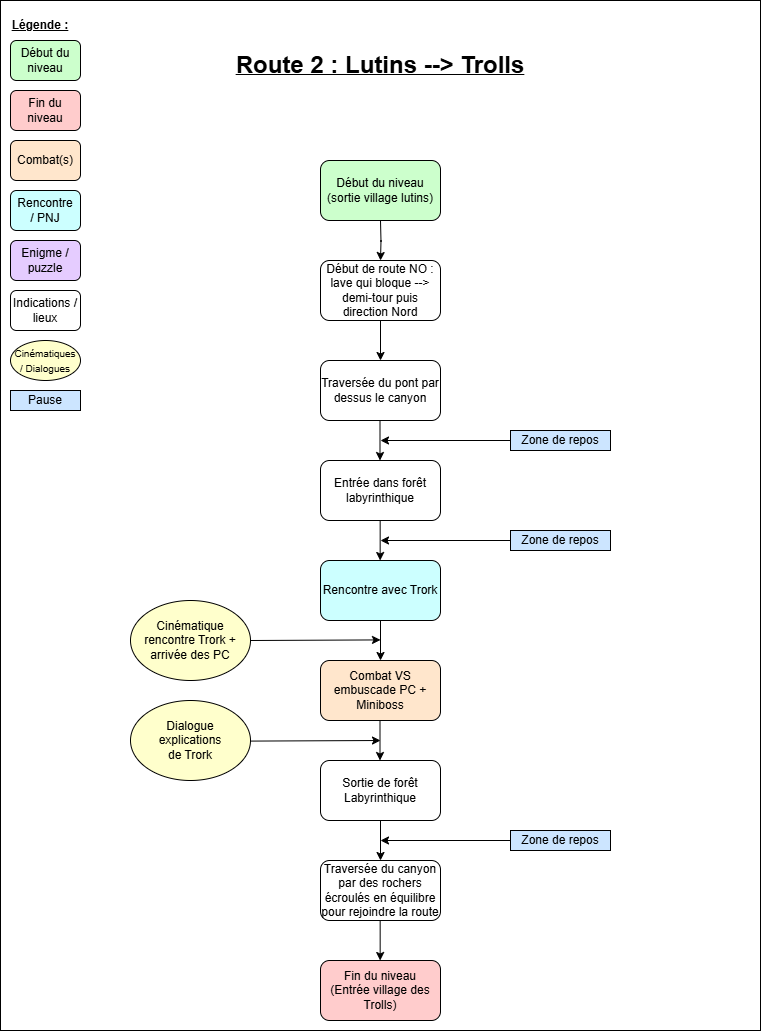

The diagram above was exported from draw.io. Its source (the exported page's mxGraphModel, read from the mxfile embedded in the PNG):
<mxGraphModel dx="1426" dy="777" grid="1" gridSize="10" guides="1" tooltips="1" connect="1" arrows="1" fold="1" page="1" pageScale="1" pageWidth="827" pageHeight="1169" math="0" shadow="0">
  <root>
    <mxCell id="0" />
    <mxCell id="1" parent="0" />
    <mxCell id="Bw64d3ELciKM9cFVWfH9-1" value="" style="whiteSpace=wrap;html=1;" vertex="1" parent="1">
      <mxGeometry x="20" width="760" height="1030" as="geometry" />
    </mxCell>
    <mxCell id="lNlEMvO20Rrbh_QPqtjX-1" value="Début du niveau" style="rounded=1;whiteSpace=wrap;html=1;fillColor=#CCFFCC;" parent="1" vertex="1">
      <mxGeometry x="30" y="40" width="70" height="40" as="geometry" />
    </mxCell>
    <mxCell id="lNlEMvO20Rrbh_QPqtjX-2" value="Fin du niveau" style="rounded=1;whiteSpace=wrap;html=1;fillColor=#FFCCCC;" parent="1" vertex="1">
      <mxGeometry x="30" y="90" width="70" height="40" as="geometry" />
    </mxCell>
    <mxCell id="lNlEMvO20Rrbh_QPqtjX-3" value="Combat(s)" style="rounded=1;whiteSpace=wrap;html=1;fillColor=#FFE6CC;" parent="1" vertex="1">
      <mxGeometry x="30" y="140" width="70" height="40" as="geometry" />
    </mxCell>
    <mxCell id="lNlEMvO20Rrbh_QPqtjX-4" value="Rencontre /&amp;nbsp;&lt;span style=&quot;background-color: transparent; color: light-dark(rgb(0, 0, 0), rgb(255, 255, 255));&quot;&gt;PNJ&lt;/span&gt;" style="rounded=1;whiteSpace=wrap;html=1;fillColor=#CCFFFF;" parent="1" vertex="1">
      <mxGeometry x="30" y="190" width="70" height="40" as="geometry" />
    </mxCell>
    <mxCell id="lNlEMvO20Rrbh_QPqtjX-5" value="&lt;div&gt;&lt;font style=&quot;font-size: 10px;&quot;&gt;Cinématiques&lt;/font&gt;&lt;/div&gt;&lt;div&gt;&lt;font style=&quot;font-size: 10px;&quot;&gt;/ Dialogues&lt;/font&gt;&lt;/div&gt;" style="ellipse;whiteSpace=wrap;html=1;fillColor=#FFFFCC;" parent="1" vertex="1">
      <mxGeometry x="30" y="340" width="70" height="40" as="geometry" />
    </mxCell>
    <mxCell id="lNlEMvO20Rrbh_QPqtjX-6" value="Pause" style="rounded=0;whiteSpace=wrap;html=1;fillColor=#CCE5FF;" parent="1" vertex="1">
      <mxGeometry x="30" y="390" width="70" height="20" as="geometry" />
    </mxCell>
    <mxCell id="lNlEMvO20Rrbh_QPqtjX-7" value="&lt;div&gt;Indications / lieux&lt;/div&gt;" style="rounded=1;whiteSpace=wrap;html=1;fillColor=#FFFFFF;" parent="1" vertex="1">
      <mxGeometry x="30" y="290" width="70" height="40" as="geometry" />
    </mxCell>
    <mxCell id="lNlEMvO20Rrbh_QPqtjX-8" value="&lt;b&gt;&lt;u&gt;Légende :&lt;/u&gt;&lt;/b&gt;" style="text;html=1;align=center;verticalAlign=middle;whiteSpace=wrap;rounded=0;" parent="1" vertex="1">
      <mxGeometry x="20" y="10" width="80" height="30" as="geometry" />
    </mxCell>
    <mxCell id="lNlEMvO20Rrbh_QPqtjX-9" value="Enigme / puzzle" style="rounded=1;whiteSpace=wrap;html=1;fillColor=#E5CCFF;" parent="1" vertex="1">
      <mxGeometry x="30" y="240" width="70" height="40" as="geometry" />
    </mxCell>
    <mxCell id="lNlEMvO20Rrbh_QPqtjX-10" value="&lt;div&gt;Début du niveau (sortie village lutins)&lt;/div&gt;" style="rounded=1;whiteSpace=wrap;html=1;fillColor=#CCFFCC;" parent="1" vertex="1">
      <mxGeometry x="340" y="160" width="120" height="60" as="geometry" />
    </mxCell>
    <mxCell id="lNlEMvO20Rrbh_QPqtjX-11" style="edgeStyle=orthogonalEdgeStyle;rounded=0;orthogonalLoop=1;jettySize=auto;html=1;exitX=0.5;exitY=1;exitDx=0;exitDy=0;" parent="1" edge="1">
      <mxGeometry relative="1" as="geometry">
        <mxPoint x="400" y="220" as="sourcePoint" />
        <mxPoint x="400" y="260" as="targetPoint" />
      </mxGeometry>
    </mxCell>
    <mxCell id="lNlEMvO20Rrbh_QPqtjX-12" value="&lt;div&gt;Début de route NO : lave qui bloque --&amp;gt; demi-tour puis direction Nord&lt;/div&gt;" style="rounded=1;whiteSpace=wrap;html=1;fillColor=#FFFFFF;" parent="1" vertex="1">
      <mxGeometry x="340" y="260" width="120" height="60" as="geometry" />
    </mxCell>
    <mxCell id="lNlEMvO20Rrbh_QPqtjX-13" value="Traversée du pont par dessus le canyon" style="rounded=1;whiteSpace=wrap;html=1;fillColor=#FFFFFF;" parent="1" vertex="1">
      <mxGeometry x="340" y="360" width="120" height="60" as="geometry" />
    </mxCell>
    <mxCell id="lNlEMvO20Rrbh_QPqtjX-14" value="Combat VS embuscade PC + Miniboss" style="rounded=1;whiteSpace=wrap;html=1;fillColor=#FFE6CC;" parent="1" vertex="1">
      <mxGeometry x="340" y="660" width="120" height="60" as="geometry" />
    </mxCell>
    <mxCell id="lNlEMvO20Rrbh_QPqtjX-15" value="" style="endArrow=classic;html=1;rounded=0;exitX=0.5;exitY=1;exitDx=0;exitDy=0;entryX=0.5;entryY=0;entryDx=0;entryDy=0;" parent="1" source="lNlEMvO20Rrbh_QPqtjX-12" edge="1">
      <mxGeometry width="50" height="50" relative="1" as="geometry">
        <mxPoint x="399.5" y="260" as="sourcePoint" />
        <mxPoint x="400" y="360" as="targetPoint" />
      </mxGeometry>
    </mxCell>
    <mxCell id="lNlEMvO20Rrbh_QPqtjX-16" value="" style="endArrow=classic;html=1;rounded=0;exitX=0.5;exitY=1;exitDx=0;exitDy=0;entryX=0.5;entryY=0;entryDx=0;entryDy=0;exitPerimeter=0;" parent="1" edge="1">
      <mxGeometry width="50" height="50" relative="1" as="geometry">
        <mxPoint x="399.5" y="720" as="sourcePoint" />
        <mxPoint x="399.5" y="760" as="targetPoint" />
      </mxGeometry>
    </mxCell>
    <mxCell id="lNlEMvO20Rrbh_QPqtjX-17" value="" style="endArrow=classic;html=1;rounded=0;exitX=0.5;exitY=1;exitDx=0;exitDy=0;entryX=0.5;entryY=0;entryDx=0;entryDy=0;" parent="1" target="lNlEMvO20Rrbh_QPqtjX-14" edge="1">
      <mxGeometry width="50" height="50" relative="1" as="geometry">
        <mxPoint x="400" y="620" as="sourcePoint" />
        <mxPoint x="400" y="650" as="targetPoint" />
      </mxGeometry>
    </mxCell>
    <mxCell id="lNlEMvO20Rrbh_QPqtjX-18" value="" style="endArrow=classic;html=1;rounded=0;exitX=1;exitY=0.5;exitDx=0;exitDy=0;" parent="1" source="lNlEMvO20Rrbh_QPqtjX-19" edge="1">
      <mxGeometry width="50" height="50" relative="1" as="geometry">
        <mxPoint x="300" y="639.41" as="sourcePoint" />
        <mxPoint x="400" y="639.41" as="targetPoint" />
      </mxGeometry>
    </mxCell>
    <mxCell id="lNlEMvO20Rrbh_QPqtjX-19" value="&lt;div&gt;Cinématique rencontre Trork + arrivée des PC&lt;/div&gt;" style="ellipse;whiteSpace=wrap;html=1;fillColor=#FFFFCC;" parent="1" vertex="1">
      <mxGeometry x="150" y="600" width="120" height="80" as="geometry" />
    </mxCell>
    <mxCell id="lNlEMvO20Rrbh_QPqtjX-20" value="Fin du niveau&lt;br&gt;(Entrée village des Trolls)" style="rounded=1;whiteSpace=wrap;html=1;fillColor=#FFCCCC;" parent="1" vertex="1">
      <mxGeometry x="340" y="960" width="120" height="60" as="geometry" />
    </mxCell>
    <mxCell id="lNlEMvO20Rrbh_QPqtjX-21" value="Zone de repos" style="rounded=0;whiteSpace=wrap;html=1;fillColor=#CCE5FF;" parent="1" vertex="1">
      <mxGeometry x="530" y="830" width="100" height="20" as="geometry" />
    </mxCell>
    <mxCell id="lNlEMvO20Rrbh_QPqtjX-22" value="" style="endArrow=classic;html=1;rounded=0;exitX=0;exitY=0.5;exitDx=0;exitDy=0;entryX=1;entryY=0.5;entryDx=0;entryDy=0;" parent="1" source="lNlEMvO20Rrbh_QPqtjX-21" edge="1">
      <mxGeometry width="50" height="50" relative="1" as="geometry">
        <mxPoint x="470" y="750" as="sourcePoint" />
        <mxPoint x="400" y="840" as="targetPoint" />
      </mxGeometry>
    </mxCell>
    <mxCell id="lNlEMvO20Rrbh_QPqtjX-23" value="Zone de repos" style="rounded=0;whiteSpace=wrap;html=1;fillColor=#CCE5FF;" parent="1" vertex="1">
      <mxGeometry x="530" y="530" width="100" height="20" as="geometry" />
    </mxCell>
    <mxCell id="lNlEMvO20Rrbh_QPqtjX-24" value="" style="endArrow=classic;html=1;rounded=0;exitX=0;exitY=0.5;exitDx=0;exitDy=0;" parent="1" edge="1">
      <mxGeometry width="50" height="50" relative="1" as="geometry">
        <mxPoint x="530" y="540" as="sourcePoint" />
        <mxPoint x="400" y="540" as="targetPoint" />
      </mxGeometry>
    </mxCell>
    <mxCell id="lNlEMvO20Rrbh_QPqtjX-25" value="Rencontre avec Trork" style="rounded=1;whiteSpace=wrap;html=1;fillColor=#CCFFFF;" parent="1" vertex="1">
      <mxGeometry x="340" y="560" width="120" height="60" as="geometry" />
    </mxCell>
    <mxCell id="lNlEMvO20Rrbh_QPqtjX-26" value="" style="endArrow=classic;html=1;rounded=0;exitX=0.5;exitY=1;exitDx=0;exitDy=0;entryX=0.5;entryY=0;entryDx=0;entryDy=0;" parent="1" edge="1">
      <mxGeometry width="50" height="50" relative="1" as="geometry">
        <mxPoint x="399.66" y="520" as="sourcePoint" />
        <mxPoint x="399.66" y="560" as="targetPoint" />
      </mxGeometry>
    </mxCell>
    <mxCell id="lNlEMvO20Rrbh_QPqtjX-27" value="Entrée dans forêt labyrinthique" style="rounded=1;whiteSpace=wrap;html=1;fillColor=#FFFFFF;" parent="1" vertex="1">
      <mxGeometry x="340" y="460" width="120" height="60" as="geometry" />
    </mxCell>
    <mxCell id="lNlEMvO20Rrbh_QPqtjX-28" value="" style="endArrow=classic;html=1;rounded=0;exitX=0.5;exitY=1;exitDx=0;exitDy=0;entryX=0.5;entryY=0;entryDx=0;entryDy=0;" parent="1" edge="1">
      <mxGeometry width="50" height="50" relative="1" as="geometry">
        <mxPoint x="399.5" y="420" as="sourcePoint" />
        <mxPoint x="399.5" y="460" as="targetPoint" />
      </mxGeometry>
    </mxCell>
    <mxCell id="lNlEMvO20Rrbh_QPqtjX-29" value="Zone de repos" style="rounded=0;whiteSpace=wrap;html=1;fillColor=#CCE5FF;" parent="1" vertex="1">
      <mxGeometry x="530" y="430" width="100" height="20" as="geometry" />
    </mxCell>
    <mxCell id="lNlEMvO20Rrbh_QPqtjX-30" value="" style="endArrow=classic;html=1;rounded=0;exitX=0;exitY=0.5;exitDx=0;exitDy=0;entryX=1;entryY=0.5;entryDx=0;entryDy=0;" parent="1" source="lNlEMvO20Rrbh_QPqtjX-29" edge="1">
      <mxGeometry width="50" height="50" relative="1" as="geometry">
        <mxPoint x="470" y="350" as="sourcePoint" />
        <mxPoint x="400" y="440" as="targetPoint" />
      </mxGeometry>
    </mxCell>
    <mxCell id="lNlEMvO20Rrbh_QPqtjX-31" value="&lt;b&gt;&lt;u&gt;&lt;font style=&quot;font-size: 24px;&quot;&gt;Route 2 : Lutins --&amp;gt; Trolls&lt;/font&gt;&lt;/u&gt;&lt;/b&gt;" style="text;html=1;align=center;verticalAlign=middle;whiteSpace=wrap;rounded=0;" parent="1" vertex="1">
      <mxGeometry x="165" y="50" width="470" height="30" as="geometry" />
    </mxCell>
    <mxCell id="lNlEMvO20Rrbh_QPqtjX-32" value="Sortie de forêt Labyrinthique" style="rounded=1;whiteSpace=wrap;html=1;fillColor=#FFFFFF;" parent="1" vertex="1">
      <mxGeometry x="340" y="760" width="120" height="60" as="geometry" />
    </mxCell>
    <mxCell id="lNlEMvO20Rrbh_QPqtjX-33" value="Traversée du canyon par des rochers écroulés en équilibre pour rejoindre la route" style="rounded=1;whiteSpace=wrap;html=1;fillColor=#FFFFFF;" parent="1" vertex="1">
      <mxGeometry x="340" y="860" width="120" height="60" as="geometry" />
    </mxCell>
    <mxCell id="lNlEMvO20Rrbh_QPqtjX-34" value="" style="endArrow=classic;html=1;rounded=0;exitX=0.5;exitY=1;exitDx=0;exitDy=0;entryX=0.5;entryY=0;entryDx=0;entryDy=0;exitPerimeter=0;" parent="1" edge="1">
      <mxGeometry width="50" height="50" relative="1" as="geometry">
        <mxPoint x="400" y="820" as="sourcePoint" />
        <mxPoint x="400" y="860" as="targetPoint" />
      </mxGeometry>
    </mxCell>
    <mxCell id="lNlEMvO20Rrbh_QPqtjX-35" value="" style="endArrow=classic;html=1;rounded=0;exitX=0.5;exitY=1;exitDx=0;exitDy=0;entryX=0.5;entryY=0;entryDx=0;entryDy=0;exitPerimeter=0;" parent="1" edge="1">
      <mxGeometry width="50" height="50" relative="1" as="geometry">
        <mxPoint x="399.66" y="920" as="sourcePoint" />
        <mxPoint x="399.66" y="960" as="targetPoint" />
      </mxGeometry>
    </mxCell>
    <mxCell id="lNlEMvO20Rrbh_QPqtjX-37" value="&lt;div&gt;Dialogue&lt;br&gt;explications&lt;/div&gt;&lt;div&gt;de Trork&lt;/div&gt;" style="ellipse;whiteSpace=wrap;html=1;fillColor=#FFFFCC;" parent="1" vertex="1">
      <mxGeometry x="150" y="700" width="120" height="80" as="geometry" />
    </mxCell>
    <mxCell id="lNlEMvO20Rrbh_QPqtjX-38" value="" style="endArrow=classic;html=1;rounded=0;exitX=1;exitY=0.5;exitDx=0;exitDy=0;" parent="1" edge="1">
      <mxGeometry width="50" height="50" relative="1" as="geometry">
        <mxPoint x="270" y="740.59" as="sourcePoint" />
        <mxPoint x="400" y="740" as="targetPoint" />
      </mxGeometry>
    </mxCell>
  </root>
</mxGraphModel>